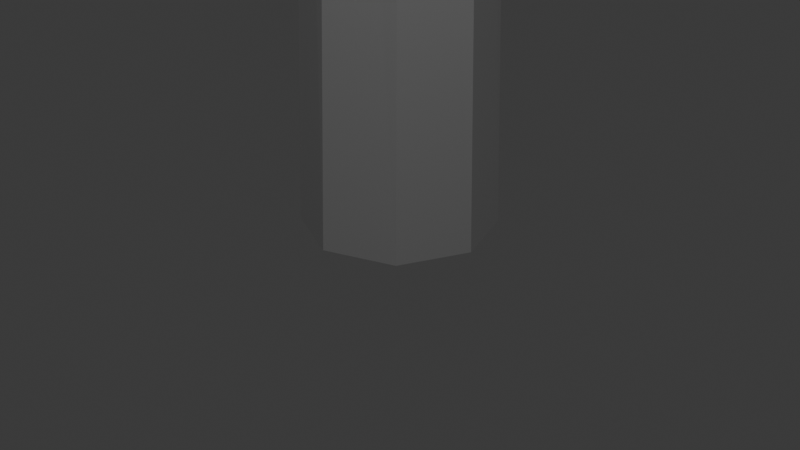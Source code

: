 # Source: Broken_Pylon.blend  (saved by Blender 5.0.119; exported with 4.5.12 LTS)
import bpy
from mathutils import Matrix  # noqa: F401  (used for matrix-valued properties, if any)

bpy.ops.wm.read_factory_settings(use_empty=True)
scene = bpy.context.scene
scene.name = 'Scene'

# ---- collections
col_collection = bpy.data.collections.new('Collection'); scene.collection.children.link(col_collection)

# ---- materials (node trees are filled in below, after node groups)
mat_material_001 = bpy.data.materials.new('Material.001')

# ---- material node trees
mat_material_001.use_nodes = True; mat_material_001.node_tree.nodes.clear()
_N = mat_material_001.node_tree.nodes; _L = mat_material_001.node_tree.links
n0 = _N.new('ShaderNodeBsdfPrincipled'); n0.name = 'Principled BSDF'; n0.location = (-200, 100)
n0.inputs[27].default_value = (0.0, 1.0, 0.00298, 1.0)
n1 = _N.new('ShaderNodeOutputMaterial'); n1.name = 'Material Output'; n1.location = (200, 100)
_L.new(n0.outputs[0], n1.inputs[0])
n1.is_active_output = True

# ---- world
world_world = bpy.data.worlds.new('World'); scene.world = world_world
world_world.use_nodes = True; world_world.node_tree.nodes.clear()
_N = world_world.node_tree.nodes; _L = world_world.node_tree.links
n0 = _N.new('ShaderNodeOutputWorld'); n0.name = 'World Output'; n0.location = (200, 100)
n1 = _N.new('ShaderNodeBackground'); n1.name = 'Background'; n1.location = (-200, 100)
n1.inputs[0].default_value = (0.05088, 0.05088, 0.05088, 1.0)
_L.new(n1.outputs[0], n0.inputs[0])
n0.is_active_output = True
world_world.color = (0.05088, 0.05088, 0.05088)
world_world.sun_shadow_jitter_overblur = 0.0

# ---- cameras
cam_camera = bpy.data.cameras.new('Camera')
cam_camera.clip_end = 100.0
cam_camera.ortho_scale = 7.314

# ---- lights
light_light = bpy.data.lights.new('Light', 'POINT')
light_light.energy = 1000.0
light_light.shadow_soft_size = 0.1

# ---- meshes
me_cylinder = bpy.data.meshes.new('Cylinder')
me_cylinder.from_pydata([(0.0, 1.0, -1.0), (3.725e-09, 0.7023, 0.9908), (0.7071, 0.7071, -1.0), (0.2539, 0.6007, 0.9935), (1.0, 0.0, -1.0), (0.359, 0.3552, 1.0), (0.7071, -0.7071, -1.0), (0.2539, 0.1098, 1.006), (0.0, -1.0, -1.0), (3.725e-09, 0.00809, 1.009), (-0.7071, -0.7071, -1.0), (-0.2539, 0.1098, 1.006), (-1.0, 0.0, -1.0), (-0.359, 0.3552, 1.0), (-0.7071, 0.7071, -1.0), (-0.2539, 0.6007, 0.9935), (1.863e-09, 0.6808, 0.03147), (0.5303, 0.4814, 0.02225), (0.75, 0.0, 0.0), (0.5303, -0.4814, -0.02225), (1.863e-09, -0.6808, -0.03147), (-0.5303, -0.4814, -0.02225), (-0.75, 0.0, 0.0), (-0.5303, 0.4814, 0.02225), (0.4256, 0.04524, 0.5), (0.6246, -0.3898, 0.5), (0.4577, -0.8381, 0.5), (0.02265, -1.037, 0.5), (-0.4256, -0.8701, 0.5), (-0.6246, -0.4351, 0.5), (-0.4577, 0.01321, 0.5), (-0.02265, 0.2122, 0.5)], [], [(24, 1, 3, 25), (25, 3, 5, 26), (26, 5, 7, 27), (27, 7, 9, 28), (28, 9, 11, 29), (29, 11, 13, 30), (3, 1, 15, 13, 11, 9, 7, 5), (30, 13, 15, 31), (31, 15, 1, 24), (0, 2, 4, 6, 8, 10, 12, 14), (14, 23, 16, 0), (12, 22, 23, 14), (10, 21, 22, 12), (8, 20, 21, 10), (6, 19, 20, 8), (4, 18, 19, 6), (2, 17, 18, 4), (0, 16, 17, 2), (23, 31, 24, 16), (22, 30, 31, 23), (21, 29, 30, 22), (20, 28, 29, 21), (19, 27, 28, 20), (18, 26, 27, 19), (17, 25, 26, 18), (16, 24, 25, 17)])
_uv = me_cylinder.uv_layers.new(name='UVMap')
_uv.uv.foreach_set('vector', [1.0, 0.875, 1.0, 1.0, 0.875, 1.0, 0.875, 0.875, 0.875, 0.875, 0.875, 1.0, 0.75, 1.0, 0.75, 0.875, 0.75, 0.875, 0.75, 1.0, 0.625, 1.0, 0.625, 0.875, 0.625, 0.875, 0.625, 1.0, 0.5, 1.0, 0.5, 0.875, 0.5, 0.875, 0.5, 1.0, 0.375, 1.0, 0.375, 0.875, 0.375, 0.875, 0.375, 1.0, 0.25, 1.0, 0.25, 0.875, 0.4197, 0.4197, 0.25, 0.49, 0.08029, 0.4197, 0.01, 0.25, 0.08029, 0.08029, 0.25, 0.01, 0.4197, 0.08029, 0.49, 0.25, 0.25, 0.875, 0.25, 1.0, 0.125, 1.0, 0.125, 0.875, 0.125, 0.875, 0.125, 1.0, 0.0, 1.0, 0.0, 0.875, 0.75, 0.49, 0.9197, 0.4197, 0.99, 0.25, 0.9197, 0.08029, 0.75, 0.01, 0.5803, 0.08029, 0.51, 0.25, 0.5803, 0.4197, 0.125, 0.5, 0.125, 0.75, 0.0, 0.75, 0.0, 0.5, 0.25, 0.5, 0.25, 0.75, 0.125, 0.75, 0.125, 0.5, 0.375, 0.5, 0.375, 0.75, 0.25, 0.75, 0.25, 0.5, 0.5, 0.5, 0.5, 0.75, 0.375, 0.75, 0.375, 0.5, 0.625, 0.5, 0.625, 0.75, 0.5, 0.75, 0.5, 0.5, 0.75, 0.5, 0.75, 0.75, 0.625, 0.75, 0.625, 0.5, 0.875, 0.5, 0.875, 0.75, 0.75, 0.75, 0.75, 0.5, 1.0, 0.5, 1.0, 0.75, 0.875, 0.75, 0.875, 0.5, 0.125, 0.75, 0.125, 0.875, 0.0, 0.875, 0.0, 0.75, 0.25, 0.75, 0.25, 0.875, 0.125, 0.875, 0.125, 0.75, 0.375, 0.75, 0.375, 0.875, 0.25, 0.875, 0.25, 0.75, 0.5, 0.75, 0.5, 0.875, 0.375, 0.875, 0.375, 0.75, 0.625, 0.75, 0.625, 0.875, 0.5, 0.875, 0.5, 0.75, 0.75, 0.75, 0.75, 0.875, 0.625, 0.875, 0.625, 0.75, 0.875, 0.75, 0.875, 0.875, 0.75, 0.875, 0.75, 0.75, 1.0, 0.75, 1.0, 0.875, 0.875, 0.875, 0.875, 0.75])
me_cylinder.update()
me_cylinder_001 = bpy.data.meshes.new('Cylinder.001')
me_cylinder_001.from_pydata([(0.0, 1.069, -1.0), (0.0, 1.069, 1.0), (0.7561, 0.7561, -1.0), (0.7561, 0.7561, 1.0), (1.069, 0.0, -1.0), (1.069, 0.0, 1.0), (0.7561, -0.7561, -1.0), (0.7561, -0.7561, 1.0), (0.0, -1.069, -1.0), (0.0, -1.069, 1.0), (-0.7561, -0.7561, -1.0), (-0.7561, -0.7561, 1.0), (-1.069, 0.0, -1.0), (-1.069, 0.0, 1.0), (-0.7561, 0.7561, -1.0), (-0.7561, 0.7561, 1.0)], [], [(0, 1, 3, 2), (2, 3, 5, 4), (4, 5, 7, 6), (6, 7, 9, 8), (8, 9, 11, 10), (10, 11, 13, 12), (12, 13, 15, 14), (14, 15, 1, 0)])
_uv = me_cylinder_001.uv_layers.new(name='UVMap')
_uv.uv.foreach_set('vector', [1.0, 0.0, 1.0, 1.0, 0.875, 1.0, 0.875, 0.0, 0.875, 0.0, 0.875, 1.0, 0.75, 1.0, 0.75, 0.0, 0.75, 0.0, 0.75, 1.0, 0.625, 1.0, 0.625, 0.0, 0.625, 0.0, 0.625, 1.0, 0.5, 1.0, 0.5, 0.0, 0.5, 0.0, 0.5, 1.0, 0.375, 1.0, 0.375, 0.0, 0.375, 0.0, 0.375, 1.0, 0.25, 1.0, 0.25, 0.0, 0.25, 0.0, 0.25, 1.0, 0.125, 1.0, 0.125, 0.0, 0.125, 0.0, 0.125, 1.0, 0.0, 1.0, 0.0, 0.0])
me_cylinder_001.materials.append(mat_material_001)
me_cylinder_001.update()
me_cylinder_002 = bpy.data.meshes.new('Cylinder.002')
me_cylinder_002.from_pydata([(0.0, 1.069, -1.0), (0.0, 1.069, 1.0), (0.7561, 0.7561, -1.0), (0.7561, 0.7561, 1.0), (1.069, 0.0, -1.0), (1.069, 0.0, 1.0), (0.7561, -0.7561, -1.0), (0.7561, -0.7561, 1.0), (0.0, -1.069, -1.0), (0.0, -1.069, 1.0), (-0.7561, -0.7561, -1.0), (-0.7561, -0.7561, 1.0), (-1.069, 0.0, -1.0), (-1.069, 0.0, 1.0), (-0.7561, 0.7561, -1.0), (-0.7561, 0.7561, 1.0)], [], [(0, 1, 3, 2), (2, 3, 5, 4), (4, 5, 7, 6), (6, 7, 9, 8), (8, 9, 11, 10), (10, 11, 13, 12), (12, 13, 15, 14), (14, 15, 1, 0)])
_uv = me_cylinder_002.uv_layers.new(name='UVMap')
_uv.uv.foreach_set('vector', [1.0, 0.0, 1.0, 1.0, 0.875, 1.0, 0.875, 0.0, 0.875, 0.0, 0.875, 1.0, 0.75, 1.0, 0.75, 0.0, 0.75, 0.0, 0.75, 1.0, 0.625, 1.0, 0.625, 0.0, 0.625, 0.0, 0.625, 1.0, 0.5, 1.0, 0.5, 0.0, 0.5, 0.0, 0.5, 1.0, 0.375, 1.0, 0.375, 0.0, 0.375, 0.0, 0.375, 1.0, 0.25, 1.0, 0.25, 0.0, 0.25, 0.0, 0.25, 1.0, 0.125, 1.0, 0.125, 0.0, 0.125, 0.0, 0.125, 1.0, 0.0, 1.0, 0.0, 0.0])
me_cylinder_002.update()
me_cylinder_003 = bpy.data.meshes.new('Cylinder.003')
me_cylinder_003.from_pydata([(0.0, 1.069, -1.0), (0.0, 1.069, 1.0), (0.7561, 0.7561, -1.0), (0.7561, 0.7561, 1.0), (1.069, 0.0, -1.0), (1.069, 0.0, 1.0), (0.7561, -0.7561, -1.0), (0.7561, -0.7561, 1.0), (0.0, -1.069, -1.0), (0.0, -1.069, 1.0), (-0.7561, -0.7561, -1.0), (-0.7561, -0.7561, 1.0), (-1.069, 0.0, -1.0), (-1.069, 0.0, 1.0), (-0.7561, 0.7561, -1.0), (-0.7561, 0.7561, 1.0)], [], [(0, 1, 3, 2), (2, 3, 5, 4), (4, 5, 7, 6), (6, 7, 9, 8), (8, 9, 11, 10), (10, 11, 13, 12), (12, 13, 15, 14), (14, 15, 1, 0)])
_uv = me_cylinder_003.uv_layers.new(name='UVMap')
_uv.uv.foreach_set('vector', [1.0, 0.0, 1.0, 1.0, 0.875, 1.0, 0.875, 0.0, 0.875, 0.0, 0.875, 1.0, 0.75, 1.0, 0.75, 0.0, 0.75, 0.0, 0.75, 1.0, 0.625, 1.0, 0.625, 0.0, 0.625, 0.0, 0.625, 1.0, 0.5, 1.0, 0.5, 0.0, 0.5, 0.0, 0.5, 1.0, 0.375, 1.0, 0.375, 0.0, 0.375, 0.0, 0.375, 1.0, 0.25, 1.0, 0.25, 0.0, 0.25, 0.0, 0.25, 1.0, 0.125, 1.0, 0.125, 0.0, 0.125, 0.0, 0.125, 1.0, 0.0, 1.0, 0.0, 0.0])
me_cylinder_003.update()

# ---- objects
ob_light = bpy.data.objects.new('Light', light_light)
ob_camera = bpy.data.objects.new('Camera', cam_camera)
ob_cylinder = bpy.data.objects.new('Cylinder', me_cylinder)
ob_cylinder_001 = bpy.data.objects.new('Cylinder.001', me_cylinder_001)
ob_cylinder_002 = bpy.data.objects.new('Cylinder.002', me_cylinder_002)
ob_cylinder_003 = bpy.data.objects.new('Cylinder.003', me_cylinder_003)

# ---- transforms, parenting, visibility, modifiers, constraints
ob_light.location = (4.076, -3.555, 13.41)
ob_light.rotation_euler = (0.6503, 0.05522, 1.866)
ob_light.lock_rotations_4d = False
ob_light.empty_display_type = 'ARROWS'
ob_light.color = (0.0, 0.0, 0.0, 0.0)
ob_light.lineart.crease_threshold = 0.0
ob_camera.location = (7.359, -6.926, 4.958)
ob_camera.rotation_euler = (1.109, 0.0, 0.8149)
ob_camera.lock_rotations_4d = False
ob_camera.empty_display_type = 'ARROWS'
ob_camera.color = (0.0, 0.0, 0.0, 0.0)
ob_camera.display_type = 'WIRE'
ob_camera.lineart.crease_threshold = 0.0
ob_cylinder.location = (0.0, 0.0, 10.0)
ob_cylinder.scale = (1.0, 1.0, 10.0)
ob_cylinder_001.location = (0.0, 0.0, 10.0)
ob_cylinder_001.scale = (2.0, 2.0, 0.1849)
ob_cylinder_002.location = (0.0, -0.6599, 14.34)
ob_cylinder_002.rotation_euler = (0.2618, -0.0, 0.0)
ob_cylinder_002.scale = (1.6, 1.63, 0.1826)
ob_cylinder_003.location = (0.0, 0.0, 17.0)
ob_cylinder_003.rotation_euler = (-0.2618, -0.0, 0.0)
ob_cylinder_003.scale = (0.8, 0.9301, 0.1796)

# ---- collection membership
col_collection.objects.link(ob_light)
col_collection.objects.link(ob_camera)
col_collection.objects.link(ob_cylinder)
col_collection.objects.link(ob_cylinder_001)
col_collection.objects.link(ob_cylinder_002)
col_collection.objects.link(ob_cylinder_003)

# ---- scene / render settings (as saved in the file)
scene.camera = ob_camera
scene.frame_start = 1; scene.frame_end = 250; scene.frame_set(1)
scene.render.engine = 'BLENDER_EEVEE_NEXT'
scene.render.bake_bias = 0.0
scene.render.bake_samples = 0
scene.cycles.sampling_pattern = 'TABULATED_SOBOL'
scene.eevee.use_volume_custom_range = False
bpy.context.view_layer.update()
